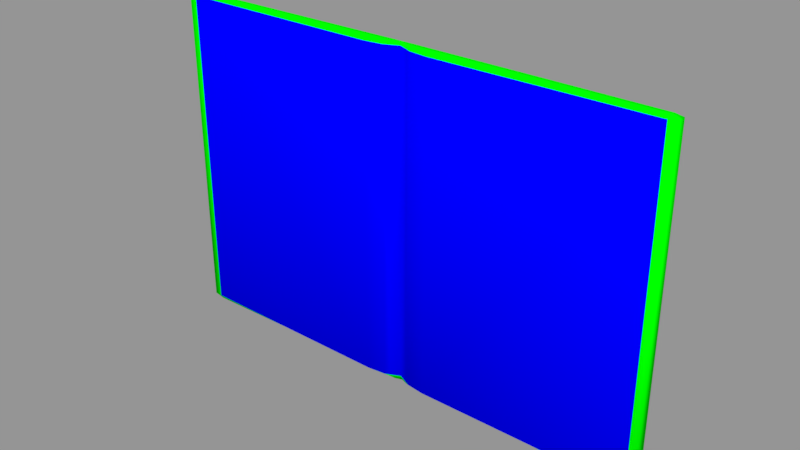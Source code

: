 # Source: Cuaderno.blend  (saved by Blender 2.79.0; exported with 4.5.12 LTS)
import bpy
from mathutils import Matrix  # noqa: F401  (used for matrix-valued properties, if any)

bpy.ops.wm.read_factory_settings(use_empty=True)
scene = bpy.context.scene
scene.name = 'Scene'

# ---- collections
col_collection_1 = bpy.data.collections.new('Collection 1'); scene.collection.children.link(col_collection_1)

# ---- materials (node trees are filled in below, after node groups)
mat_cuaderno = bpy.data.materials.new('Cuaderno')
mat_cuaderno.alpha_threshold = 0.0
mat_cuaderno.use_transparent_shadow = False
mat_cuaderno.diffuse_color = (0.0, 1.0, 0.0, 1.0)
mat_cuaderno.roughness = 0.5
mat_hojas = bpy.data.materials.new('Hojas')
mat_hojas.alpha_threshold = 0.0
mat_hojas.use_transparent_shadow = False
mat_hojas.diffuse_color = (0.0, 0.0, 1.0, 1.0)
mat_hojas.roughness = 0.5

# ---- material node trees

# ---- meshes
me_cuaderno = bpy.data.meshes.new('Cuaderno')
me_cuaderno.from_pydata([(0.2206, -0.004595, 0.0), (0.2206, -0.0002162, 0.0), (-0.2206, -0.004595, 0.0), (-0.2206, -0.0002162, 0.0), (0.2206, -0.004231, 0.3004), (0.2206, -0.0002417, 0.3004), (-0.2206, -0.004231, 0.3004), (-0.2206, -0.0002417, 0.3004), (0.0, 0.001265, 0.0), (0.0, 0.0008828, 0.0), (0.0, 0.00217, 0.3004), (0.0, 0.0005137, 0.3004), (-0.2153, -0.004231, 0.3004), (-0.2153, -0.0002417, 0.3004), (-0.2153, -0.004595, 0.0), (-0.2153, -0.0002162, 0.0), (-0.008854, 0.004978, 0.004655), (-0.2265, -0.007493, 0.2979), (-0.2265, 0.002566, 0.2979), (-0.2197, -0.007493, 0.2979), (-0.2197, 0.002566, 0.2979), (-0.008854, -0.005081, 0.004655), (0.0, -0.001279, 0.2979), (0.0, 0.004978, 0.2979), (-0.2197, -0.007493, 0.004655), (0.0, -0.0007936, 0.004655), (-0.008854, 0.004978, 0.2979), (-0.2265, -0.007493, 0.004655), (-0.2265, 0.002566, 0.004655), (-0.2197, 0.002566, 0.004655), (-0.008854, -0.005081, 0.2979), (0.0, 0.004978, 0.004655), (-0.0061, 0.001265, 0.0), (-0.0061, -0.001252, 0.0), (-0.006772, 0.00217, 0.3004), (-0.006772, -0.001819, 0.3004), (0.0297, 0.004787, 0.004655), (0.0297, -0.009013, 0.004655), (0.0297, 0.004786, 0.2979), (0.0297, -0.009013, 0.2979), (0.2153, -0.004231, 0.3004), (-0.01069, -0.001819, 0.3004), (-0.01069, 0.00217, 0.3004), (-0.01005, -0.001299, 0.0), (-0.01005, 0.001312, 0.0), (-0.01289, -0.006971, 0.2979), (-0.01289, 0.004978, 0.2979), (-0.01289, -0.006971, 0.004655), (-0.01289, 0.004978, 0.004655), (-0.2139, -0.004231, 0.3004), (-0.2139, -0.0002417, 0.3004), (-0.2139, -0.004583, 0.0), (-0.2139, -0.0002279, 0.0), (-0.2183, -0.007883, 0.2979), (-0.2183, 0.002566, 0.2979), (-0.2183, -0.007883, 0.004655), (-0.2183, 0.002566, 0.004655), (0.2153, -0.0002417, 0.3004), (0.2153, -0.004595, 0.0), (0.2153, -0.0002162, 0.0), (0.008854, 0.004978, 0.004655), (0.2265, -0.007493, 0.2979), (0.02675, 0.00119, 0.0), (0.02675, -0.001559, 0.0), (0.2265, 0.002566, 0.2979), (0.02734, 0.001979, 0.3004), (0.2197, -0.007493, 0.2979), (0.2197, 0.002566, 0.2979), (0.008854, -0.005081, 0.004655), (0.02734, -0.002011, 0.3004), (0.2197, -0.007493, 0.004655), (0.008854, 0.004978, 0.2979), (0.2265, -0.007493, 0.004655), (-0.02734, -0.002011, 0.3004), (-0.02734, 0.001979, 0.3004), (-0.02675, -0.001559, 0.0), (-0.02675, 0.00119, 0.0), (-0.0297, -0.009013, 0.2979), (-0.0297, 0.004786, 0.2979), (-0.0297, -0.009013, 0.004655), (-0.0297, 0.004787, 0.004655), (0.2265, 0.002566, 0.004655), (0.2197, 0.002566, 0.004655), (0.008854, -0.005081, 0.2979), (0.0061, 0.001265, 0.0), (0.0061, -0.001252, 0.0), (0.006772, 0.00217, 0.3004), (0.006772, -0.001819, 0.3004), (0.01069, -0.001819, 0.3004), (0.01069, 0.00217, 0.3004), (0.01005, -0.001299, 0.0), (0.01005, 0.001312, 0.0), (0.01289, -0.006971, 0.2979), (0.01289, 0.004978, 0.2979), (0.01289, -0.006971, 0.004655), (0.01289, 0.004978, 0.004655), (0.2139, -0.004231, 0.3004), (0.2139, -0.0002417, 0.3004), (0.2139, -0.004583, 0.0), (0.2139, -0.0002279, 0.0), (0.2183, -0.007883, 0.2979), (0.2183, 0.002566, 0.2979), (0.2183, -0.007883, 0.004655), (0.2183, 0.002566, 0.004655)], [], [(13, 7, 6, 12), (61, 64, 5, 4), (19, 12, 6, 17), (17, 6, 7, 18), (29, 15, 3, 28), (15, 14, 2, 3), (58, 0, 72, 70), (57, 40, 4, 5), (67, 64, 81, 82), (10, 11, 87, 86), (52, 51, 14, 15), (56, 52, 15, 29), (53, 49, 12, 19), (50, 13, 12, 49), (55, 53, 19, 24), (50, 54, 20, 13), (25, 68, 83, 22), (66, 61, 4, 40), (13, 20, 18, 7), (27, 17, 18, 28), (24, 19, 17, 27), (68, 94, 92, 83), (14, 24, 27, 2), (2, 27, 28, 3), (37, 102, 100, 39), (60, 95, 91, 84), (51, 55, 24, 14), (54, 56, 29, 20), (20, 29, 28, 18), (22, 83, 87, 11), (86, 89, 93, 71), (95, 36, 62, 91), (65, 69, 96, 97), (97, 57, 67, 101), (98, 58, 70, 102), (71, 93, 95, 60), (82, 81, 1, 59), (23, 71, 60, 31), (23, 31, 16, 26), (9, 25, 21, 33), (10, 23, 26, 34), (25, 22, 30, 21), (10, 34, 35, 11), (22, 11, 35, 30), (31, 8, 32, 16), (8, 9, 33, 32), (101, 67, 82, 103), (89, 88, 69, 65), (10, 86, 71, 23), (8, 84, 85, 9), (59, 1, 0, 58), (9, 85, 68, 25), (31, 60, 84, 8), (86, 87, 88, 89), (26, 16, 48, 46), (33, 21, 47, 43), (34, 26, 46, 42), (21, 30, 45, 47), (34, 42, 41, 35), (30, 35, 41, 45), (16, 32, 44, 48), (32, 33, 43, 44), (78, 80, 56, 54), (75, 79, 55, 51), (74, 78, 54, 50), (79, 77, 53, 55), (74, 50, 49, 73), (77, 73, 49, 53), (80, 76, 52, 56), (76, 75, 51, 52), (100, 66, 40, 96), (84, 91, 90, 85), (102, 70, 66, 100), (57, 5, 64, 67), (85, 90, 94, 68), (83, 92, 88, 87), (97, 96, 40, 57), (103, 82, 59, 99), (92, 39, 69, 88), (89, 65, 38, 93), (70, 72, 61, 66), (38, 101, 103, 36), (0, 1, 81, 72), (99, 59, 58, 98), (39, 100, 96, 69), (72, 81, 64, 61), (44, 43, 75, 76), (48, 44, 76, 80), (45, 41, 73, 77), (42, 74, 73, 41), (47, 45, 77, 79), (42, 46, 78, 74), (43, 47, 79, 75), (46, 48, 80, 78), (62, 99, 98, 63), (91, 62, 63, 90), (63, 98, 102, 37), (90, 63, 37, 94), (65, 97, 101, 38), (93, 38, 36, 95), (94, 37, 39, 92), (36, 103, 99, 62)])
me_cuaderno.polygons.foreach_set('use_smooth', [True] * 102)
me_cuaderno.polygons.foreach_set('material_index', [0, 0, 0, 0, 0, 0, 0, 0, 0, 0, 0, 0, 0, 0, 1, 0, 1, 0, 0, 0, 0, 1, 0, 0, 1, 0, 0, 0, 0, 0, 0, 0, 0, 0, 0, 0, 0, 0, 0, 0, 0, 1, 0, 0, 0, 0, 0, 0, 0, 0, 0, 0, 0, 0, 0, 0, 0, 1, 0, 0, 0, 0, 0, 0, 0, 1, 0, 0, 0, 0, 0, 0, 1, 0, 0, 0, 0, 0, 0, 0, 0, 0, 0, 0, 0, 0, 0, 0, 0, 0, 1, 0, 0, 0, 0, 0, 0, 0, 0, 0, 1, 0])
_uv = me_cuaderno.uv_layers.new(name='UVMap')
_uv.uv.foreach_set('vector', [0.46, 0.4572, 0.4541, 0.4492, 0.4584, 0.4439, 0.4668, 0.4517, 0.4465, 0.4224, 0.4443, 0.4134, 0.4515, 0.4115, 0.4557, 0.4168, 0.4661, 0.4315, 0.4668, 0.4517, 0.4584, 0.4439, 0.4492, 0.4383, 0.4492, 0.4383, 0.4584, 0.4439, 0.4541, 0.4492, 0.447, 0.4472, 0.2179, 0.4538, 0.2057, 0.4566, 0.2113, 0.4494, 0.2201, 0.4464, 0.2057, 0.4566, 0.1989, 0.4507, 0.2071, 0.444, 0.2113, 0.4494, 0.1964, 0.4082, 0.2044, 0.415, 0.2134, 0.4231, 0.1962, 0.4293, 0.4575, 0.4035, 0.4642, 0.4091, 0.4557, 0.4168, 0.4515, 0.4115, 0.4475, 0.4077, 0.4443, 0.4134, 0.2174, 0.4127, 0.2153, 0.4052, 0.6212, 0.005296, 0.6248, 0.005815, 0.6276, 0.02137, 0.619, 0.01995, 0.2041, 0.4589, 0.1966, 0.453, 0.1989, 0.4507, 0.2057, 0.4566, 0.2171, 0.4564, 0.2041, 0.4589, 0.2057, 0.4566, 0.2179, 0.4538, 0.4706, 0.4346, 0.4691, 0.4542, 0.4668, 0.4517, 0.4661, 0.4315, 0.4615, 0.4596, 0.46, 0.4572, 0.4668, 0.4517, 0.4691, 0.4542, 0.6465, 0.471, 0.6465, 0.941, 0.6383, 0.941, 0.6383, 0.471, 0.4615, 0.4596, 0.4511, 0.4555, 0.4501, 0.453, 0.46, 0.4572, 0.6383, 0.000187, 0.654, 0.0001984, 0.6537, 0.4702, 0.6383, 0.4702, 0.4633, 0.4293, 0.4465, 0.4224, 0.4557, 0.4168, 0.4642, 0.4091, 0.46, 0.4572, 0.4501, 0.453, 0.447, 0.4472, 0.4541, 0.4492, 0.2161, 0.4359, 0.4492, 0.4383, 0.447, 0.4472, 0.2201, 0.4464, 0.1989, 0.4296, 0.4661, 0.4315, 0.4492, 0.4383, 0.2161, 0.4359, 0.654, 0.0001984, 0.6623, 0.0002227, 0.6619, 0.4702, 0.6537, 0.4702, 0.1989, 0.4507, 0.1989, 0.4296, 0.2161, 0.4359, 0.2071, 0.444, 0.2071, 0.444, 0.2161, 0.4359, 0.2201, 0.4464, 0.2113, 0.4494, 0.6894, 0.0002413, 0.9916, 0.000449, 0.9913, 0.4705, 0.6891, 0.4702, 0.03453, 0.01933, 0.03561, 0.02862, 0.02168, 0.02442, 0.02019, 0.01567, 0.1966, 0.453, 0.1947, 0.4321, 0.1989, 0.4296, 0.1989, 0.4507, 0.4511, 0.4555, 0.2171, 0.4564, 0.2179, 0.4538, 0.4501, 0.453, 0.4501, 0.453, 0.2179, 0.4538, 0.2201, 0.4464, 0.447, 0.4472, 0.6318, 0.005968, 0.6361, 0.02719, 0.6276, 0.02137, 0.6248, 0.005815, 0.619, 0.01995, 0.6178, 0.02839, 0.6091, 0.03197, 0.6102, 0.023, 0.03561, 0.02862, 0.04323, 0.06188, 0.02971, 0.06036, 0.02168, 0.02442, 0.611, 0.06258, 0.6188, 0.06505, 0.4665, 0.4065, 0.459, 0.4011, 0.459, 0.4011, 0.4575, 0.4035, 0.4475, 0.4077, 0.4485, 0.4051, 0.194, 0.4059, 0.1964, 0.4082, 0.1962, 0.4293, 0.192, 0.4268, 0.6102, 0.023, 0.6091, 0.03197, 0.03561, 0.02862, 0.03453, 0.01933, 0.2153, 0.4052, 0.2174, 0.4127, 0.2087, 0.4096, 0.2031, 0.4023, 0.6128, 0.004245, 0.6102, 0.023, 0.03453, 0.01933, 0.03193, 0.000187, 0.6126, 0.8575, 0.03168, 0.8575, 0.03441, 0.8384, 0.6101, 0.8388, 0.01688, 0.8556, 0.004951, 0.856, 0.001392, 0.8327, 0.01448, 0.841, 0.6209, 0.8566, 0.6126, 0.8575, 0.6101, 0.8388, 0.6189, 0.8419, 0.9998, 0.4709, 0.9995, 0.9409, 0.984, 0.9409, 0.984, 0.4709, 0.6209, 0.8566, 0.6189, 0.8419, 0.6274, 0.8405, 0.6246, 0.8561, 0.6316, 0.856, 0.6246, 0.8561, 0.6274, 0.8405, 0.636, 0.8348, 0.03168, 0.8575, 0.01775, 0.8557, 0.02005, 0.842, 0.03441, 0.8384, 0.01775, 0.8557, 0.01688, 0.8556, 0.01448, 0.841, 0.02005, 0.842, 0.4485, 0.4051, 0.4475, 0.4077, 0.2153, 0.4052, 0.2146, 0.4026, 0.6178, 0.02839, 0.6263, 0.02986, 0.6188, 0.06505, 0.611, 0.06258, 0.6212, 0.005296, 0.619, 0.01995, 0.6102, 0.023, 0.6128, 0.004245, 0.01799, 0.001903, 0.02019, 0.01567, 0.01461, 0.01662, 0.01712, 0.002041, 0.2031, 0.4023, 0.2087, 0.4096, 0.2044, 0.415, 0.1964, 0.4082, 0.01712, 0.002041, 0.01461, 0.01662, 0.001467, 0.02483, 0.005188, 0.001589, 0.03193, 0.000187, 0.03453, 0.01933, 0.02019, 0.01567, 0.01799, 0.001903, 0.619, 0.01995, 0.6276, 0.02137, 0.6263, 0.02986, 0.6178, 0.02839, 0.6101, 0.8388, 0.03441, 0.8384, 0.03556, 0.8291, 0.6091, 0.8298, 0.01448, 0.841, 0.001392, 0.8327, 0.000187, 0.8219, 0.0158, 0.8321, 0.6189, 0.8419, 0.6101, 0.8388, 0.6091, 0.8298, 0.6177, 0.8334, 0.984, 0.4709, 0.984, 0.9409, 0.9758, 0.941, 0.9758, 0.471, 0.6189, 0.8419, 0.6177, 0.8334, 0.6262, 0.832, 0.6274, 0.8405, 0.636, 0.8348, 0.6274, 0.8405, 0.6262, 0.832, 0.6379, 0.8247, 0.03441, 0.8384, 0.02005, 0.842, 0.0216, 0.8332, 0.03556, 0.8291, 0.02005, 0.842, 0.01448, 0.841, 0.0158, 0.8321, 0.0216, 0.8332, 0.6025, 0.797, 0.04341, 0.7959, 0.2171, 0.4564, 0.4511, 0.4555, 0.02392, 0.7951, 0.008576, 0.7825, 0.1947, 0.4321, 0.1966, 0.453, 0.6112, 0.7992, 0.6025, 0.797, 0.4511, 0.4555, 0.4615, 0.4596, 0.9487, 0.471, 0.9487, 0.941, 0.6465, 0.941, 0.6465, 0.471, 0.6112, 0.7992, 0.4615, 0.4596, 0.4691, 0.4542, 0.619, 0.7968, 0.632, 0.7873, 0.619, 0.7968, 0.4691, 0.4542, 0.4706, 0.4346, 0.04341, 0.7959, 0.02988, 0.7974, 0.2041, 0.4589, 0.2171, 0.4564, 0.02988, 0.7974, 0.02392, 0.7951, 0.1966, 0.453, 0.2041, 0.4589, 0.4679, 0.4262, 0.4633, 0.4293, 0.4642, 0.4091, 0.4665, 0.4065, 0.02019, 0.01567, 0.02168, 0.02442, 0.01587, 0.0255, 0.01461, 0.01662, 0.9916, 0.000449, 0.9998, 0.0005575, 0.9995, 0.4706, 0.9913, 0.4705, 0.4575, 0.4035, 0.4515, 0.4115, 0.4443, 0.4134, 0.4475, 0.4077, 0.01461, 0.01662, 0.01587, 0.0255, 0.000187, 0.03559, 0.001467, 0.02483, 0.6361, 0.02719, 0.6379, 0.03727, 0.6263, 0.02986, 0.6276, 0.02137, 0.459, 0.4011, 0.4665, 0.4065, 0.4642, 0.4091, 0.4575, 0.4035, 0.2146, 0.4026, 0.2153, 0.4052, 0.2031, 0.4023, 0.2016, 0.4, 0.6379, 0.03727, 0.6317, 0.07463, 0.6188, 0.06505, 0.6263, 0.02986, 0.6178, 0.02839, 0.611, 0.06258, 0.6023, 0.06469, 0.6091, 0.03197, 0.1962, 0.4293, 0.2134, 0.4231, 0.4465, 0.4224, 0.4633, 0.4293, 0.6023, 0.06469, 0.4485, 0.4051, 0.2146, 0.4026, 0.04323, 0.06188, 0.2044, 0.415, 0.2087, 0.4096, 0.2174, 0.4127, 0.2134, 0.4231, 0.2016, 0.4, 0.2031, 0.4023, 0.1964, 0.4082, 0.194, 0.4059, 0.6317, 0.07463, 0.4679, 0.4262, 0.4665, 0.4065, 0.6188, 0.06505, 0.2134, 0.4231, 0.2174, 0.4127, 0.4443, 0.4134, 0.4465, 0.4224, 0.0216, 0.8332, 0.0158, 0.8321, 0.02392, 0.7951, 0.02988, 0.7974, 0.03556, 0.8291, 0.0216, 0.8332, 0.02988, 0.7974, 0.04341, 0.7959, 0.6379, 0.8247, 0.6262, 0.832, 0.619, 0.7968, 0.632, 0.7873, 0.6177, 0.8334, 0.6112, 0.7992, 0.619, 0.7968, 0.6262, 0.832, 0.9758, 0.471, 0.9758, 0.941, 0.9487, 0.941, 0.9487, 0.471, 0.6177, 0.8334, 0.6091, 0.8298, 0.6025, 0.797, 0.6112, 0.7992, 0.0158, 0.8321, 0.000187, 0.8219, 0.008576, 0.7825, 0.02392, 0.7951, 0.6091, 0.8298, 0.03556, 0.8291, 0.04341, 0.7959, 0.6025, 0.797, 0.02971, 0.06036, 0.2016, 0.4, 0.194, 0.4059, 0.02373, 0.06253, 0.02168, 0.02442, 0.02971, 0.06036, 0.02373, 0.06253, 0.01587, 0.0255, 0.02373, 0.06253, 0.194, 0.4059, 0.192, 0.4268, 0.0083, 0.07503, 0.01587, 0.0255, 0.02373, 0.06253, 0.0083, 0.07503, 0.000187, 0.03559, 0.611, 0.06258, 0.459, 0.4011, 0.4485, 0.4051, 0.6023, 0.06469, 0.6091, 0.03197, 0.6023, 0.06469, 0.04323, 0.06188, 0.03561, 0.02862, 0.6623, 0.0002227, 0.6894, 0.0002413, 0.6891, 0.4702, 0.6619, 0.4702, 0.04323, 0.06188, 0.2146, 0.4026, 0.2016, 0.4, 0.02971, 0.06036])
me_cuaderno.materials.append(mat_cuaderno)
me_cuaderno.materials.append(mat_hojas)
me_cuaderno.use_remesh_preserve_volume = False
me_cuaderno.use_remesh_preserve_attributes = False
me_cuaderno.use_mirror_x = True
me_cuaderno.update()

# ---- objects
ob_cuaderno = bpy.data.objects.new('Cuaderno', me_cuaderno)

# ---- transforms, parenting, visibility, modifiers, constraints
ob_cuaderno.location = (0.0, 0.0, 0.0)
ob_cuaderno.lock_rotations_4d = False
ob_cuaderno.empty_display_type = 'ARROWS'
ob_cuaderno.lineart.crease_threshold = 0.0
ob_cuaderno.use_mesh_mirror_x = True

# ---- collection membership
col_collection_1.objects.link(ob_cuaderno)

# ---- scene / render settings (as saved in the file)
scene.frame_start = 1; scene.frame_end = 250; scene.frame_set(1)
scene.render.engine = 'BLENDER_EEVEE_NEXT'
scene.render.resolution_percentage = 50
scene.render.dither_intensity = 0.0
scene.cycles.use_denoising = False
scene.cycles.samples = 128
scene.cycles.sampling_pattern = 'TABULATED_SOBOL'
scene.cycles.use_adaptive_sampling = False
scene.cycles.use_light_tree = False
scene.cycles.blur_glossy = 0.0
scene.cycles.sample_clamp_indirect = 0.0
scene.view_settings.view_transform = 'Standard'
bpy.context.view_layer.update()

# ---- added for rendering (the .blend has no active camera and no usable light): camera, sun + grey world if the file has none
cam_auto = bpy.data.cameras.new('AutoCamera')
cam_auto.lens = 50.0
cam_auto.sensor_width = 36.0
cam_auto.clip_end = 1000.0
ob_auto_camera = bpy.data.objects.new('AutoCamera', cam_auto)
scene.collection.objects.link(ob_auto_camera)
ob_auto_camera.location = (0.503151, -0.605799, 0.552733)
ob_auto_camera.rotation_euler = (1.09748, -7.21219e-08, 0.694738)
scene.camera = ob_auto_camera
light_auto_sun = bpy.data.lights.new('AutoSun', 'SUN')
light_auto_sun.energy = 3.0
light_auto_sun.angle = 0.0523599
ob_auto_sun = bpy.data.objects.new('AutoSun', light_auto_sun)
scene.collection.objects.link(ob_auto_sun)
ob_auto_sun.rotation_euler = (0.872665, 0.174533, 0.523599)
if scene.world is None:
    world_auto = bpy.data.worlds.new('AutoWorld')
    world_auto.color = (0.3, 0.3, 0.3)
    scene.world = world_auto
bpy.context.view_layer.update()
